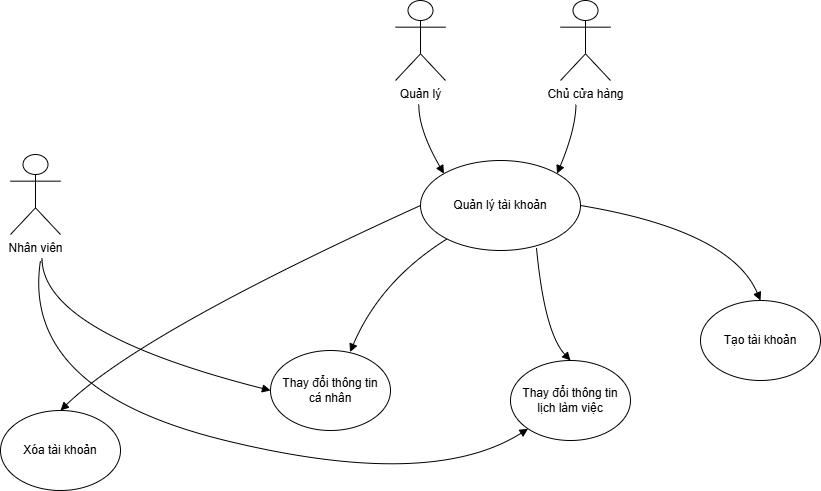

The diagram above was exported from draw.io. Its source (the exported page's mxGraphModel, read from the mxfile embedded in the PNG):
<mxGraphModel dx="1042" dy="1726" grid="1" gridSize="10" guides="1" tooltips="1" connect="1" arrows="1" fold="1" page="1" pageScale="1" pageWidth="850" pageHeight="1100" math="0" shadow="0">
  <root>
    <mxCell id="0" />
    <mxCell id="1" parent="0" />
    <mxCell id="X7IRzt4hJjw1NDy5zHBn-9" value="" style="curved=1;startArrow=none;endArrow=block;exitX=0.5;exitY=1;entryX=1;entryY=0;rounded=0;entryDx=0;entryDy=0;" edge="1" parent="1" target="X7IRzt4hJjw1NDy5zHBn-19">
      <mxGeometry relative="1" as="geometry">
        <Array as="points">
          <mxPoint x="605" y="99" />
        </Array>
        <mxPoint x="605.5" y="74" as="sourcePoint" />
        <mxPoint x="573.4113914586901" y="140.0717669345686" as="targetPoint" />
      </mxGeometry>
    </mxCell>
    <mxCell id="X7IRzt4hJjw1NDy5zHBn-10" value="" style="curved=1;startArrow=none;endArrow=block;exitX=0.51;exitY=1;entryX=0;entryY=0;rounded=0;entryDx=0;entryDy=0;" edge="1" parent="1" target="X7IRzt4hJjw1NDy5zHBn-19">
      <mxGeometry relative="1" as="geometry">
        <Array as="points">
          <mxPoint x="448" y="99" />
        </Array>
        <mxPoint x="448.3499999999999" y="74" as="sourcePoint" />
        <mxPoint x="479.5886085413099" y="140.0717669345688" as="targetPoint" />
      </mxGeometry>
    </mxCell>
    <mxCell id="X7IRzt4hJjw1NDy5zHBn-11" value="" style="curved=1;startArrow=none;endArrow=block;exitX=0.5;exitY=0.99;entryX=0;entryY=0.5;rounded=0;entryDx=0;entryDy=0;" edge="1" parent="1" target="X7IRzt4hJjw1NDy5zHBn-23">
      <mxGeometry relative="1" as="geometry">
        <Array as="points">
          <mxPoint x="72" y="302" />
        </Array>
        <mxPoint x="71.5" y="228" as="sourcePoint" />
        <mxPoint x="209.38204534916213" y="384.1727793366563" as="targetPoint" />
      </mxGeometry>
    </mxCell>
    <mxCell id="X7IRzt4hJjw1NDy5zHBn-12" value="" style="curved=1;startArrow=none;endArrow=block;exitX=1;exitY=0.5;entryX=0.5;entryY=0;rounded=0;exitDx=0;exitDy=0;entryDx=0;entryDy=0;" edge="1" parent="1" source="X7IRzt4hJjw1NDy5zHBn-19" target="X7IRzt4hJjw1NDy5zHBn-21">
      <mxGeometry relative="1" as="geometry">
        <Array as="points">
          <mxPoint x="760" y="200" />
        </Array>
        <mxPoint x="598.8815448489297" y="225.26210744831815" as="sourcePoint" />
        <mxPoint x="821" y="354" as="targetPoint" />
      </mxGeometry>
    </mxCell>
    <mxCell id="X7IRzt4hJjw1NDy5zHBn-13" value="" style="curved=1;startArrow=none;endArrow=block;exitX=0.725;exitY=0.973;entryX=0.5;entryY=0;rounded=0;exitDx=0;exitDy=0;exitPerimeter=0;entryDx=0;entryDy=0;" edge="1" parent="1" source="X7IRzt4hJjw1NDy5zHBn-19" target="X7IRzt4hJjw1NDy5zHBn-24">
      <mxGeometry relative="1" as="geometry">
        <Array as="points">
          <mxPoint x="574" y="302" />
        </Array>
        <mxPoint x="558.4999603850983" y="269.98562826478474" as="sourcePoint" />
        <mxPoint x="595" y="331" as="targetPoint" />
      </mxGeometry>
    </mxCell>
    <mxCell id="X7IRzt4hJjw1NDy5zHBn-14" value="" style="curved=1;startArrow=none;endArrow=block;rounded=0;entryX=0.663;entryY=0.02;entryDx=0;entryDy=0;entryPerimeter=0;" edge="1" parent="1" source="X7IRzt4hJjw1NDy5zHBn-19" target="X7IRzt4hJjw1NDy5zHBn-23">
      <mxGeometry relative="1" as="geometry">
        <Array as="points">
          <mxPoint x="410" y="250" />
        </Array>
        <mxPoint x="464.9132284424684" y="245.87972641081296" as="sourcePoint" />
        <mxPoint x="390" y="310" as="targetPoint" />
      </mxGeometry>
    </mxCell>
    <mxCell id="X7IRzt4hJjw1NDy5zHBn-15" value="" style="curved=1;startArrow=none;endArrow=block;exitX=0;exitY=0.5;entryX=0.5;entryY=0;rounded=0;exitDx=0;exitDy=0;entryDx=0;entryDy=0;" edge="1" parent="1" source="X7IRzt4hJjw1NDy5zHBn-19" target="X7IRzt4hJjw1NDy5zHBn-20">
      <mxGeometry relative="1" as="geometry">
        <Array as="points">
          <mxPoint x="170" y="302" />
        </Array>
        <mxPoint x="452.76314780653365" y="220.87465652714218" as="sourcePoint" />
        <mxPoint x="115.0119693619722" y="387.51943332199335" as="targetPoint" />
      </mxGeometry>
    </mxCell>
    <mxCell id="X7IRzt4hJjw1NDy5zHBn-16" value="Nhân viên" style="shape=umlActor;verticalLabelPosition=bottom;verticalAlign=top;html=1;outlineConnect=0;" vertex="1" parent="1">
      <mxGeometry x="40" y="124" width="50" height="80" as="geometry" />
    </mxCell>
    <mxCell id="X7IRzt4hJjw1NDy5zHBn-17" value="Quản lý" style="shape=umlActor;verticalLabelPosition=bottom;verticalAlign=top;html=1;outlineConnect=0;" vertex="1" parent="1">
      <mxGeometry x="425" y="-30" width="50" height="80" as="geometry" />
    </mxCell>
    <mxCell id="X7IRzt4hJjw1NDy5zHBn-18" value="Chủ cửa hàng" style="shape=umlActor;verticalLabelPosition=bottom;verticalAlign=top;html=1;outlineConnect=0;" vertex="1" parent="1">
      <mxGeometry x="590" y="-30" width="50" height="80" as="geometry" />
    </mxCell>
    <mxCell id="X7IRzt4hJjw1NDy5zHBn-19" value="Quản lý tài khoản" style="ellipse;whiteSpace=wrap;html=1;" vertex="1" parent="1">
      <mxGeometry x="450" y="130" width="160" height="90" as="geometry" />
    </mxCell>
    <mxCell id="X7IRzt4hJjw1NDy5zHBn-20" value="Xóa tài khoản" style="ellipse;whiteSpace=wrap;html=1;" vertex="1" parent="1">
      <mxGeometry x="30" y="380" width="120" height="80" as="geometry" />
    </mxCell>
    <mxCell id="X7IRzt4hJjw1NDy5zHBn-21" value="Tạo tài khoản" style="ellipse;whiteSpace=wrap;html=1;" vertex="1" parent="1">
      <mxGeometry x="730" y="270" width="120" height="80" as="geometry" />
    </mxCell>
    <mxCell id="X7IRzt4hJjw1NDy5zHBn-23" value="Thay đổi thông tin&lt;div&gt;cá nhân&lt;/div&gt;" style="ellipse;whiteSpace=wrap;html=1;" vertex="1" parent="1">
      <mxGeometry x="300" y="320" width="120" height="80" as="geometry" />
    </mxCell>
    <mxCell id="X7IRzt4hJjw1NDy5zHBn-24" value="Thay đổi thông tin&lt;div&gt;lịch làm việc&lt;/div&gt;" style="ellipse;whiteSpace=wrap;html=1;" vertex="1" parent="1">
      <mxGeometry x="540" y="330" width="120" height="80" as="geometry" />
    </mxCell>
    <mxCell id="X7IRzt4hJjw1NDy5zHBn-25" value="" style="curved=1;startArrow=none;endArrow=block;entryX=0;entryY=1;rounded=0;entryDx=0;entryDy=0;" edge="1" parent="1" target="X7IRzt4hJjw1NDy5zHBn-24">
      <mxGeometry relative="1" as="geometry">
        <Array as="points">
          <mxPoint x="50" y="360" />
          <mxPoint x="460" y="460" />
        </Array>
        <mxPoint x="70" y="230" as="sourcePoint" />
        <mxPoint x="308.5" y="382" as="targetPoint" />
      </mxGeometry>
    </mxCell>
  </root>
</mxGraphModel>